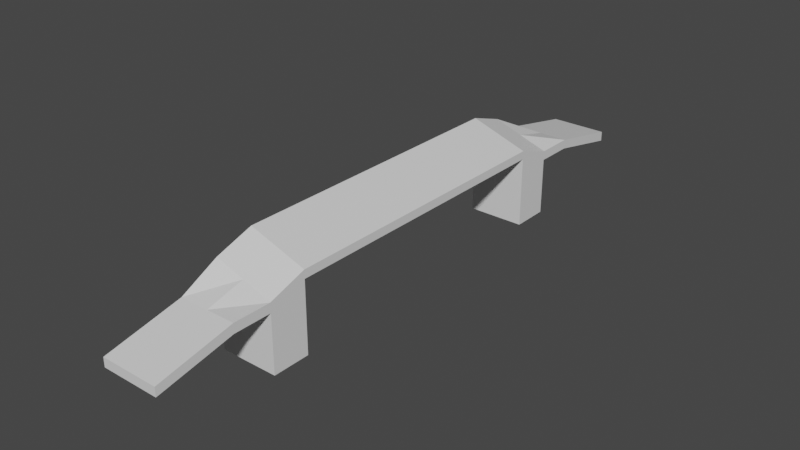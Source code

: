 # Source: SP5.blend  (saved by Blender 3.2.14; exported with 4.5.12 LTS)
import bpy
from mathutils import Matrix  # noqa: F401  (used for matrix-valued properties, if any)

bpy.ops.wm.read_factory_settings(use_empty=True)
scene = bpy.context.scene
scene.name = 'Scene'

# ---- materials (node trees are filled in below, after node groups)
mat_material = bpy.data.materials.new('Material')
mat_material.alpha_threshold = 0.0
mat_material.use_transparent_shadow = False
mat_material.line_color = (0.0, 0.0, 0.0, 1.0)

# ---- material node trees
mat_material.use_nodes = True; mat_material.node_tree.nodes.clear()
_N = mat_material.node_tree.nodes; _L = mat_material.node_tree.links
n0 = _N.new('ShaderNodeOutputMaterial'); n0.name = 'Material Output'; n0.location = (300, 300)
n1 = _N.new('ShaderNodeBsdfPrincipled'); n1.name = 'Principled BSDF'; n1.location = (10, 300)
n1.distribution = 'GGX'
n1.subsurface_method = 'RANDOM_WALK_SKIN'
n1.inputs[2].default_value = 0.4
n1.inputs[3].default_value = 1.45
n1.inputs[27].default_value = (0.0, 0.0, 0.0, 1.0)
n1.inputs[28].default_value = 1.0
_L.new(n1.outputs[0], n0.inputs[0])
n0.is_active_output = True

# ---- world
world_world = bpy.data.worlds.new('World'); scene.world = world_world
world_world.use_nodes = True; world_world.node_tree.nodes.clear()
_N = world_world.node_tree.nodes; _L = world_world.node_tree.links
n0 = _N.new('ShaderNodeOutputWorld'); n0.name = 'World Output'; n0.location = (300, 300)
n1 = _N.new('ShaderNodeBackground'); n1.name = 'Background'; n1.location = (10, 300)
n1.inputs[0].default_value = (0.05088, 0.05088, 0.05088, 1.0)
_L.new(n1.outputs[0], n0.inputs[0])
n0.is_active_output = True
world_world.color = (0.05088, 0.05088, 0.05088)
world_world.use_sun_shadow = False
world_world.sun_shadow_jitter_overblur = 0.0

# ---- meshes
me_cube = bpy.data.meshes.new('Cube')
me_cube.from_pydata([(0.3436, 3.581, -0.3184), (0.3436, 3.581, -0.4357), (0.3436, -3.581, -0.3277), (0.3436, -3.581, -0.4357), (-0.3436, 3.581, -0.3184), (-0.3436, 3.581, -0.4357), (-0.3436, -3.581, -0.3277), (-0.3436, -3.581, -0.4357), (-0.3436, 0.0, -0.02323), (0.3436, 0.0, 0.009867), (-0.3436, 0.0, 0.2396), (0.3436, 0.0, -0.0904), (-0.3436, -1.792, 0.002836), (0.3436, -1.792, 0.009867), (-0.3436, -1.792, 0.2396), (0.3436, -1.792, -0.0904), (-0.3436, -2.688, -0.2505), (0.3436, -2.688, -0.1386), (-0.3436, -2.688, -0.1386), (0.3436, -2.688, -0.2505), (-0.3436, 1.79, 0.2396), (0.3436, 1.79, -0.0904), (-0.3436, 1.79, 0.002836), (0.3436, 1.79, 0.009867), (-0.3436, 2.686, -0.1386), (0.3436, 2.686, -0.2505), (-0.3436, 2.686, -0.2505), (0.3436, 2.686, -0.1386), (-0.3436, -2.24, 0.09116), (0.3436, -2.24, -0.2505), (-0.3436, -2.24, -0.1573), (0.3436, -2.24, -0.1386), (-0.3436, 2.238, -0.1573), (0.3436, 2.238, -0.1386), (-0.3436, 2.238, 0.09116), (0.3436, 2.238, -0.2505), (0.3436, -2.24, -0.9333), (0.3436, -1.792, -0.9333), (-0.3436, -1.792, -0.9333), (-0.3436, 2.238, -0.9333), (-0.3436, 1.79, -0.9333), (0.3436, 1.79, -0.9333), (-0.3436, -2.24, -0.9333), (0.3436, 2.238, -0.9333), (0.0, 3.581, -0.4357), (0.0, -3.581, -0.3277), (0.0, -3.581, -0.4357), (0.0, 3.581, -0.3184), (0.0, 0.0, -0.05681), (0.0, 0.0, 0.1247), (0.0, -1.792, -0.04378), (0.0, -1.792, 0.1247), (0.0, -2.688, -0.2505), (0.0, -2.688, -0.1386), (0.0, 1.79, 0.1247), (0.0, 1.79, -0.04378), (0.0, 2.686, -0.2505), (0.0, 2.686, -0.1386), (0.0, -2.24, -0.02371), (0.0, -2.24, -0.2039), (0.0, 2.238, -0.2039), (0.0, 2.238, -0.02371), (0.0, -1.792, -0.9333), (0.0, 1.79, -0.9333), (0.0, -2.24, -0.9333), (0.0, 2.238, -0.9333), (-0.3436, -3.134, -0.3431), (0.3436, -3.134, -0.2332), (-0.3436, -3.134, -0.2332), (0.3436, -3.134, -0.3431), (0.0, -3.134, -0.3431), (0.0, -3.134, -0.2332), (-0.3436, 3.131, -0.2281), (0.3436, 3.131, -0.3427), (-0.3436, 3.131, -0.3427), (0.3436, 3.131, -0.2281), (0.0, 3.131, -0.2281), (0.0, 3.131, -0.3427), (-0.3436, -3.358, -0.3894), (0.3436, -3.358, -0.2804), (0.0, -3.358, -0.3894), (0.0, -3.358, -0.2804), (-0.3436, -3.358, -0.2804), (0.3436, -3.358, -0.3894), (-0.3436, 3.356, -0.2732), (0.3436, 3.356, -0.3892), (-0.3436, 3.356, -0.3892), (0.3436, 3.356, -0.2732), (0.0, 3.356, -0.2732), (0.0, 3.356, -0.3892), (-0.3436, -3.469, -0.4125), (0.3436, -3.469, -0.3041), (0.0, -3.469, -0.4125), (0.0, -3.469, -0.3041), (-0.3436, -3.469, -0.3041), (0.3436, -3.469, -0.4125), (-0.3436, 3.468, -0.2958), (0.3436, 3.468, -0.4124), (-0.3436, 3.468, -0.4124), (0.3436, 3.468, -0.2958), (0.0, 3.468, -0.2958), (0.0, 3.468, -0.4124)], [], [(93, 94, 6, 45), (46, 45, 6, 7), (98, 96, 4, 5), (92, 95, 3, 46), (95, 91, 2, 3), (44, 47, 0, 1), (21, 23, 9, 11), (55, 21, 11, 48), (12, 14, 10, 8), (54, 20, 10, 49), (30, 28, 14, 12), (11, 9, 13, 15), (48, 11, 15, 50), (49, 10, 14, 51), (66, 68, 18, 16), (29, 31, 17, 19), (59, 29, 19, 52), (58, 28, 18, 53), (61, 34, 20, 54), (15, 29, 36, 37), (35, 33, 23, 21), (8, 10, 20, 22), (73, 75, 27, 25), (77, 73, 25, 56), (76, 72, 24, 57), (32, 34, 24, 26), (51, 14, 28, 58), (22, 32, 39, 40), (15, 13, 31, 29), (16, 18, 28, 30), (22, 20, 34, 32), (25, 27, 33, 35), (56, 25, 35, 60), (57, 24, 34, 61), (65, 43, 41, 63), (62, 37, 36, 64), (30, 12, 38, 42), (35, 21, 41, 43), (55, 22, 40, 63), (50, 15, 37, 62), (59, 30, 42, 64), (60, 35, 43, 65), (32, 60, 65, 39), (29, 59, 64, 36), (12, 50, 62, 38), (21, 55, 63, 41), (38, 62, 64, 42), (39, 65, 63, 40), (27, 57, 61, 33), (26, 56, 60, 32), (13, 51, 58, 31), (75, 76, 57, 27), (74, 77, 56, 26), (33, 61, 54, 23), (31, 58, 53, 17), (30, 59, 52, 16), (9, 49, 51, 13), (8, 48, 50, 12), (23, 54, 49, 9), (22, 55, 48, 8), (5, 4, 47, 44), (90, 92, 46, 7), (3, 2, 45, 46), (91, 93, 45, 2), (17, 53, 71, 67), (16, 52, 70, 66), (78, 82, 68, 66), (19, 17, 67, 69), (52, 19, 69, 70), (53, 18, 68, 71), (86, 89, 77, 74), (87, 88, 76, 75), (88, 84, 72, 76), (89, 85, 73, 77), (85, 87, 75, 73), (26, 24, 72, 74), (90, 94, 82, 78), (67, 71, 81, 79), (66, 70, 80, 78), (69, 67, 79, 83), (70, 69, 83, 80), (71, 68, 82, 81), (97, 99, 87, 85), (101, 97, 85, 89), (100, 96, 84, 88), (99, 100, 88, 87), (98, 101, 89, 86), (74, 72, 84, 86), (7, 6, 94, 90), (79, 81, 93, 91), (78, 80, 92, 90), (83, 79, 91, 95), (80, 83, 95, 92), (81, 82, 94, 93), (5, 44, 101, 98), (0, 47, 100, 99), (47, 4, 96, 100), (44, 1, 97, 101), (1, 0, 99, 97), (86, 84, 96, 98)])
_uv = me_cube.uv_layers.new(name='UVMap')
_uv.uv.foreach_set('vector', [0.75, 0.7461, 0.875, 0.7461, 0.875, 0.75, 0.75, 0.75, 0.375, 0.875, 0.625, 0.875, 0.625, 1.0, 0.375, 1.0, 0.375, 0.2461, 0.625, 0.2461, 0.625, 0.25, 0.375, 0.25, 0.25, 0.7461, 0.375, 0.7461, 0.375, 0.75, 0.25, 0.75, 0.375, 0.7461, 0.625, 0.7461, 0.625, 0.75, 0.375, 0.75, 0.375, 0.375, 0.625, 0.375, 0.625, 0.5, 0.375, 0.5, 0.375, 0.5625, 0.625, 0.5625, 0.625, 0.625, 0.375, 0.625, 0.25, 0.5625, 0.375, 0.5625, 0.375, 0.625, 0.25, 0.625, 0.375, 0.06245, 0.625, 0.06245, 0.625, 0.125, 0.375, 0.125, 0.75, 0.5625, 0.875, 0.5625, 0.875, 0.625, 0.75, 0.625, 0.375, 0.04681, 0.625, 0.04681, 0.625, 0.06245, 0.375, 0.06245, 0.375, 0.625, 0.625, 0.625, 0.625, 0.6876, 0.375, 0.6876, 0.25, 0.625, 0.375, 0.625, 0.375, 0.6876, 0.25, 0.6876, 0.75, 0.625, 0.875, 0.625, 0.875, 0.6876, 0.75, 0.6876, 0.375, 0.01559, 0.625, 0.01559, 0.625, 0.03118, 0.375, 0.03118, 0.375, 0.7032, 0.625, 0.7032, 0.625, 0.7188, 0.375, 0.7188, 0.25, 0.7032, 0.375, 0.7032, 0.375, 0.7188, 0.25, 0.7188, 0.75, 0.7032, 0.875, 0.7032, 0.875, 0.7188, 0.75, 0.7188, 0.75, 0.5469, 0.875, 0.5469, 0.875, 0.5625, 0.75, 0.5625, 0.375, 0.6876, 0.375, 0.7032, 0.375, 0.7032, 0.375, 0.6876, 0.375, 0.5469, 0.625, 0.5469, 0.625, 0.5625, 0.375, 0.5625, 0.375, 0.125, 0.625, 0.125, 0.625, 0.1875, 0.375, 0.1875, 0.375, 0.5157, 0.625, 0.5157, 0.625, 0.5312, 0.375, 0.5312, 0.25, 0.5157, 0.375, 0.5157, 0.375, 0.5312, 0.25, 0.5312, 0.75, 0.5157, 0.875, 0.5157, 0.875, 0.5312, 0.75, 0.5312, 0.375, 0.2031, 0.625, 0.2031, 0.625, 0.2188, 0.375, 0.2188, 0.75, 0.6876, 0.875, 0.6876, 0.875, 0.7032, 0.75, 0.7032, 0.375, 0.1875, 0.375, 0.2031, 0.375, 0.2031, 0.375, 0.1875, 0.375, 0.6876, 0.625, 0.6876, 0.625, 0.7032, 0.375, 0.7032, 0.375, 0.03118, 0.625, 0.03118, 0.625, 0.04681, 0.375, 0.04681, 0.375, 0.1875, 0.625, 0.1875, 0.625, 0.2031, 0.375, 0.2031, 0.375, 0.5312, 0.625, 0.5312, 0.625, 0.5469, 0.375, 0.5469, 0.25, 0.5312, 0.375, 0.5312, 0.375, 0.5469, 0.25, 0.5469, 0.75, 0.5312, 0.875, 0.5312, 0.875, 0.5469, 0.75, 0.5469, 0.25, 0.5469, 0.375, 0.5469, 0.375, 0.5625, 0.25, 0.5625, 0.25, 0.6876, 0.375, 0.6876, 0.375, 0.7032, 0.25, 0.7032, 0.375, 0.04681, 0.375, 0.06245, 0.375, 0.06245, 0.375, 0.04681, 0.375, 0.5469, 0.375, 0.5625, 0.375, 0.5625, 0.375, 0.5469, 0.25, 0.5625, 0.125, 0.5625, 0.125, 0.5625, 0.25, 0.5625, 0.25, 0.6876, 0.375, 0.6876, 0.375, 0.6876, 0.25, 0.6876, 0.25, 0.7032, 0.125, 0.7032, 0.125, 0.7032, 0.25, 0.7032, 0.25, 0.5469, 0.375, 0.5469, 0.375, 0.5469, 0.25, 0.5469, 0.125, 0.5469, 0.25, 0.5469, 0.25, 0.5469, 0.125, 0.5469, 0.375, 0.7032, 0.25, 0.7032, 0.25, 0.7032, 0.375, 0.7032, 0.125, 0.6876, 0.25, 0.6876, 0.25, 0.6876, 0.125, 0.6876, 0.375, 0.5625, 0.25, 0.5625, 0.25, 0.5625, 0.375, 0.5625, 0.125, 0.6876, 0.25, 0.6876, 0.25, 0.7032, 0.125, 0.7032, 0.125, 0.5469, 0.25, 0.5469, 0.25, 0.5625, 0.125, 0.5625, 0.625, 0.5312, 0.75, 0.5312, 0.75, 0.5469, 0.625, 0.5469, 0.125, 0.5312, 0.25, 0.5312, 0.25, 0.5469, 0.125, 0.5469, 0.625, 0.6876, 0.75, 0.6876, 0.75, 0.7032, 0.625, 0.7032, 0.625, 0.5157, 0.75, 0.5157, 0.75, 0.5312, 0.625, 0.5312, 0.125, 0.5157, 0.25, 0.5157, 0.25, 0.5312, 0.125, 0.5312, 0.625, 0.5469, 0.75, 0.5469, 0.75, 0.5625, 0.625, 0.5625, 0.625, 0.7032, 0.75, 0.7032, 0.75, 0.7188, 0.625, 0.7188, 0.125, 0.7032, 0.25, 0.7032, 0.25, 0.7188, 0.125, 0.7188, 0.625, 0.625, 0.75, 0.625, 0.75, 0.6876, 0.625, 0.6876, 0.125, 0.625, 0.25, 0.625, 0.25, 0.6876, 0.125, 0.6876, 0.625, 0.5625, 0.75, 0.5625, 0.75, 0.625, 0.625, 0.625, 0.125, 0.5625, 0.25, 0.5625, 0.25, 0.625, 0.125, 0.625, 0.375, 0.25, 0.625, 0.25, 0.625, 0.375, 0.375, 0.375, 0.125, 0.7461, 0.25, 0.7461, 0.25, 0.75, 0.125, 0.75, 0.375, 0.75, 0.625, 0.75, 0.625, 0.875, 0.375, 0.875, 0.625, 0.7461, 0.75, 0.7461, 0.75, 0.75, 0.625, 0.75, 0.625, 0.7188, 0.75, 0.7188, 0.75, 0.7344, 0.625, 0.7344, 0.125, 0.7188, 0.25, 0.7188, 0.25, 0.7344, 0.125, 0.7344, 0.375, 0.007794, 0.625, 0.007794, 0.625, 0.01559, 0.375, 0.01559, 0.375, 0.7188, 0.625, 0.7188, 0.625, 0.7344, 0.375, 0.7344, 0.25, 0.7188, 0.375, 0.7188, 0.375, 0.7344, 0.25, 0.7344, 0.75, 0.7188, 0.875, 0.7188, 0.875, 0.7344, 0.75, 0.7344, 0.125, 0.5078, 0.25, 0.5078, 0.25, 0.5157, 0.125, 0.5157, 0.625, 0.5078, 0.75, 0.5078, 0.75, 0.5157, 0.625, 0.5157, 0.75, 0.5078, 0.875, 0.5078, 0.875, 0.5157, 0.75, 0.5157, 0.25, 0.5078, 0.375, 0.5078, 0.375, 0.5157, 0.25, 0.5157, 0.375, 0.5078, 0.625, 0.5078, 0.625, 0.5157, 0.375, 0.5157, 0.375, 0.2188, 0.625, 0.2188, 0.625, 0.2343, 0.375, 0.2343, 0.375, 0.003897, 0.625, 0.003897, 0.625, 0.007794, 0.375, 0.007794, 0.625, 0.7344, 0.75, 0.7344, 0.75, 0.7422, 0.625, 0.7422, 0.125, 0.7344, 0.25, 0.7344, 0.25, 0.7422, 0.125, 0.7422, 0.375, 0.7344, 0.625, 0.7344, 0.625, 0.7422, 0.375, 0.7422, 0.25, 0.7344, 0.375, 0.7344, 0.375, 0.7422, 0.25, 0.7422, 0.75, 0.7344, 0.875, 0.7344, 0.875, 0.7422, 0.75, 0.7422, 0.375, 0.5039, 0.625, 0.5039, 0.625, 0.5078, 0.375, 0.5078, 0.25, 0.5039, 0.375, 0.5039, 0.375, 0.5078, 0.25, 0.5078, 0.75, 0.5039, 0.875, 0.5039, 0.875, 0.5078, 0.75, 0.5078, 0.625, 0.5039, 0.75, 0.5039, 0.75, 0.5078, 0.625, 0.5078, 0.125, 0.5039, 0.25, 0.5039, 0.25, 0.5078, 0.125, 0.5078, 0.375, 0.2343, 0.625, 0.2343, 0.625, 0.2422, 0.375, 0.2422, 0.375, 0.0, 0.625, 0.0, 0.625, 0.003897, 0.375, 0.003897, 0.625, 0.7422, 0.75, 0.7422, 0.75, 0.7461, 0.625, 0.7461, 0.125, 0.7422, 0.25, 0.7422, 0.25, 0.7461, 0.125, 0.7461, 0.375, 0.7422, 0.625, 0.7422, 0.625, 0.7461, 0.375, 0.7461, 0.25, 0.7422, 0.375, 0.7422, 0.375, 0.7461, 0.25, 0.7461, 0.75, 0.7422, 0.875, 0.7422, 0.875, 0.7461, 0.75, 0.7461, 0.125, 0.5, 0.25, 0.5, 0.25, 0.5039, 0.125, 0.5039, 0.625, 0.5, 0.75, 0.5, 0.75, 0.5039, 0.625, 0.5039, 0.75, 0.5, 0.875, 0.5, 0.875, 0.5039, 0.75, 0.5039, 0.25, 0.5, 0.375, 0.5, 0.375, 0.5039, 0.25, 0.5039, 0.375, 0.5, 0.625, 0.5, 0.625, 0.5039, 0.375, 0.5039, 0.375, 0.2422, 0.625, 0.2422, 0.625, 0.2461, 0.375, 0.2461])
me_cube.materials.append(mat_material)
me_cube.use_mirror_y = True
me_cube.use_mirror_vertex_groups = False
me_cube.update()

# ---- objects
ob_spoiler5 = bpy.data.objects.new('Spoiler5', me_cube)

# ---- transforms, parenting, visibility, modifiers, constraints
ob_spoiler5.location = (0.0, 0.0, 0.0)
ob_spoiler5.lock_rotations_4d = False
ob_spoiler5.empty_display_type = 'ARROWS'
ob_spoiler5.lineart.crease_threshold = 0.0
ob_spoiler5.use_mesh_mirror_y = True

# ---- collection membership
scene.collection.objects.link(ob_spoiler5)

# ---- scene / render settings (as saved in the file)
scene.frame_start = 1; scene.frame_end = 250; scene.frame_set(1)
scene.render.engine = 'BLENDER_EEVEE_NEXT'
scene.cycles.sampling_pattern = 'TABULATED_SOBOL'
scene.cycles.use_light_tree = False
scene.view_settings.view_transform = 'Filmic'
bpy.context.view_layer.update()

# ---- added for rendering (the .blend has no active camera and no usable light): camera, sun
cam_auto = bpy.data.cameras.new('AutoCamera')
cam_auto.lens = 50.0
cam_auto.sensor_width = 36.0
cam_auto.clip_end = 1000.0
ob_auto_camera = bpy.data.objects.new('AutoCamera', cam_auto)
scene.collection.objects.link(ob_auto_camera)
ob_auto_camera.location = (6.74438, -8.09326, 5.04866)
ob_auto_camera.rotation_euler = (1.09748, -7.21219e-08, 0.694738)
scene.camera = ob_auto_camera
light_auto_sun = bpy.data.lights.new('AutoSun', 'SUN')
light_auto_sun.energy = 3.0
light_auto_sun.angle = 0.0523599
ob_auto_sun = bpy.data.objects.new('AutoSun', light_auto_sun)
scene.collection.objects.link(ob_auto_sun)
ob_auto_sun.rotation_euler = (0.872665, 0.174533, 0.523599)
bpy.context.view_layer.update()
